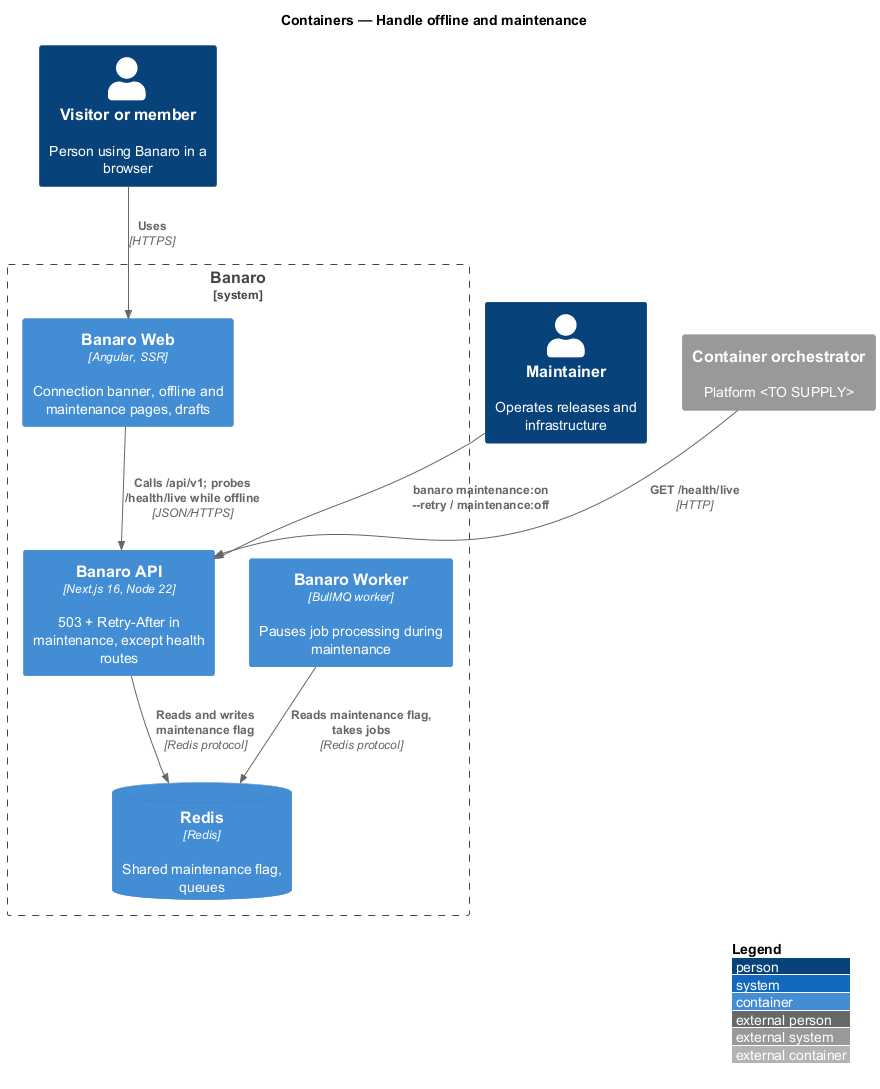

The diagram above was rendered by PlantUML. Its source (embedded in the PNG):
@startuml
!include <C4/C4_Container>
LAYOUT_WITH_LEGEND()
title Containers — Handle offline and maintenance

Person(member, "Visitor or member", "Person using Banaro in a browser")
Person(maintainer, "Maintainer", "Operates releases and infrastructure")
System_Ext(orchestrator, "Container orchestrator", "Platform <TO SUPPLY>")

System_Boundary(banaro, "Banaro") {
  Container(web, "Banaro Web", "Angular, SSR", "Connection banner, offline and maintenance pages, drafts")
  Container(api, "Banaro API", "Next.js 16, Node 22", "503 + Retry-After in maintenance, except health routes")
  Container(worker, "Banaro Worker", "BullMQ worker", "Pauses job processing during maintenance")
  ContainerDb(redis, "Redis", "Redis", "Shared maintenance flag, queues")
}

Rel(member, web, "Uses", "HTTPS")
Rel(web, api, "Calls /api/v1; probes /health/live while offline", "JSON/HTTPS")
Rel(maintainer, api, "banaro maintenance:on ~-~-retry / maintenance:off")
Rel(api, redis, "Reads and writes maintenance flag", "Redis protocol")
Rel(worker, redis, "Reads maintenance flag, takes jobs", "Redis protocol")
Rel(orchestrator, api, "GET /health/live", "HTTP")
@enduml